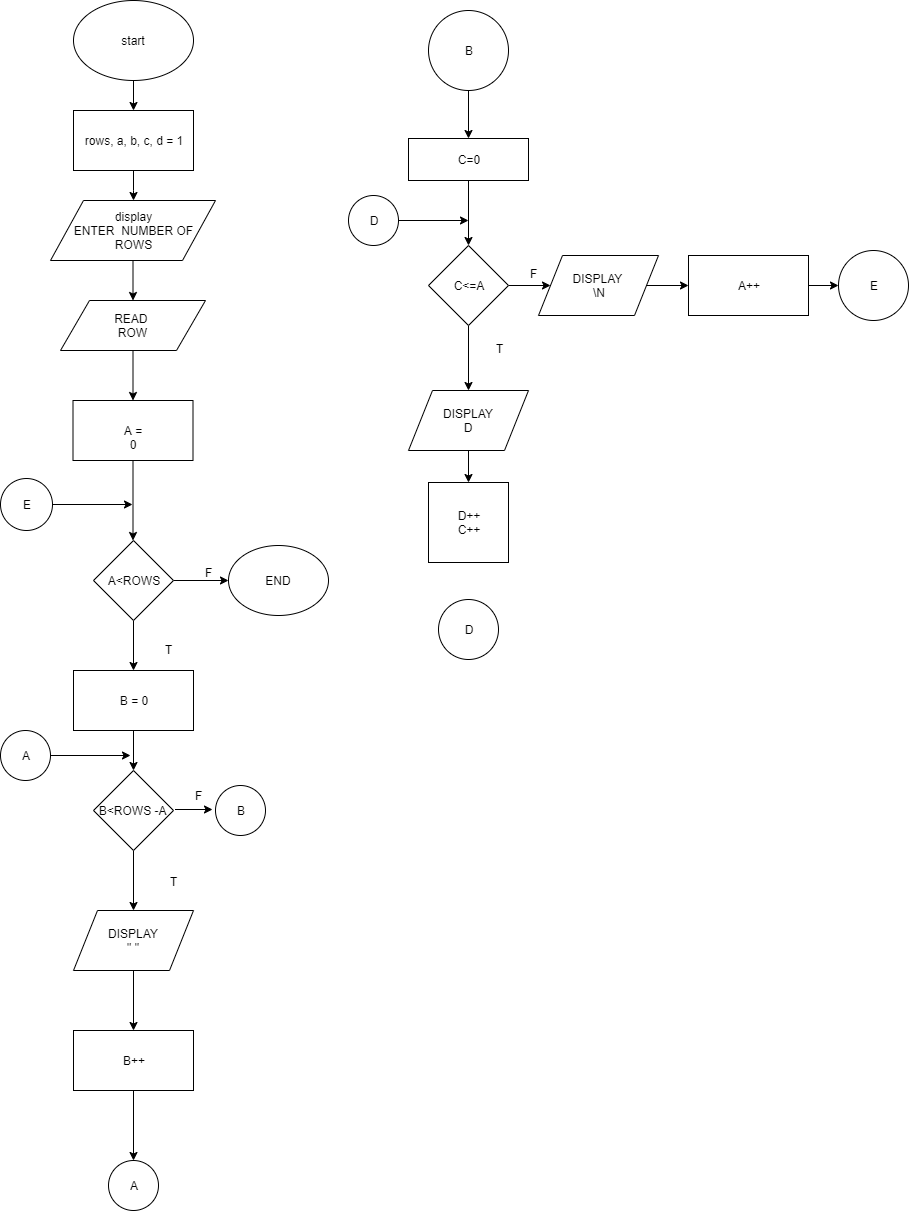

The diagram above was exported from draw.io. Its source (the exported page's mxGraphModel, read from the mxfile embedded in the PNG):
<mxGraphModel dx="868" dy="471" grid="1" gridSize="10" guides="1" tooltips="1" connect="1" arrows="1" fold="1" page="1" pageScale="1" pageWidth="850" pageHeight="1100" math="0" shadow="0">
  <root>
    <mxCell id="0" />
    <mxCell id="1" parent="0" />
    <mxCell id="yGlFGp42ts52qKPYQZ4X-3" value="" style="edgeStyle=orthogonalEdgeStyle;rounded=0;orthogonalLoop=1;jettySize=auto;html=1;" edge="1" parent="1" source="yGlFGp42ts52qKPYQZ4X-1" target="yGlFGp42ts52qKPYQZ4X-2">
      <mxGeometry relative="1" as="geometry" />
    </mxCell>
    <mxCell id="yGlFGp42ts52qKPYQZ4X-1" value="start" style="ellipse;whiteSpace=wrap;html=1;" vertex="1" parent="1">
      <mxGeometry x="365" y="20" width="120" height="80" as="geometry" />
    </mxCell>
    <mxCell id="yGlFGp42ts52qKPYQZ4X-5" value="" style="edgeStyle=orthogonalEdgeStyle;rounded=0;orthogonalLoop=1;jettySize=auto;html=1;" edge="1" parent="1" source="yGlFGp42ts52qKPYQZ4X-2" target="yGlFGp42ts52qKPYQZ4X-4">
      <mxGeometry relative="1" as="geometry" />
    </mxCell>
    <mxCell id="yGlFGp42ts52qKPYQZ4X-2" value="rows, a, b, c, d = 1" style="rounded=0;whiteSpace=wrap;html=1;" vertex="1" parent="1">
      <mxGeometry x="365" y="130" width="120" height="60" as="geometry" />
    </mxCell>
    <mxCell id="yGlFGp42ts52qKPYQZ4X-7" value="" style="edgeStyle=orthogonalEdgeStyle;rounded=0;orthogonalLoop=1;jettySize=auto;html=1;" edge="1" parent="1" source="yGlFGp42ts52qKPYQZ4X-4" target="yGlFGp42ts52qKPYQZ4X-6">
      <mxGeometry relative="1" as="geometry" />
    </mxCell>
    <mxCell id="yGlFGp42ts52qKPYQZ4X-4" value="display&lt;br&gt;ENTER&amp;nbsp; NUMBER OF&lt;br&gt;ROWS" style="shape=parallelogram;perimeter=parallelogramPerimeter;whiteSpace=wrap;html=1;" vertex="1" parent="1">
      <mxGeometry x="342" y="220" width="165" height="60" as="geometry" />
    </mxCell>
    <mxCell id="yGlFGp42ts52qKPYQZ4X-9" value="" style="edgeStyle=orthogonalEdgeStyle;rounded=0;orthogonalLoop=1;jettySize=auto;html=1;" edge="1" parent="1" source="yGlFGp42ts52qKPYQZ4X-6" target="yGlFGp42ts52qKPYQZ4X-8">
      <mxGeometry relative="1" as="geometry" />
    </mxCell>
    <mxCell id="yGlFGp42ts52qKPYQZ4X-6" value="READ&amp;nbsp;&lt;br&gt;ROW" style="shape=parallelogram;perimeter=parallelogramPerimeter;whiteSpace=wrap;html=1;" vertex="1" parent="1">
      <mxGeometry x="352" y="320" width="145" height="50" as="geometry" />
    </mxCell>
    <mxCell id="yGlFGp42ts52qKPYQZ4X-12" value="" style="edgeStyle=orthogonalEdgeStyle;rounded=0;orthogonalLoop=1;jettySize=auto;html=1;" edge="1" parent="1" source="yGlFGp42ts52qKPYQZ4X-8">
      <mxGeometry relative="1" as="geometry">
        <mxPoint x="424.5" y="560" as="targetPoint" />
      </mxGeometry>
    </mxCell>
    <mxCell id="yGlFGp42ts52qKPYQZ4X-8" value="A = 0" style="rounded=0;whiteSpace=wrap;html=1;" vertex="1" parent="1">
      <mxGeometry x="364.5" y="420" width="120" height="60" as="geometry" />
    </mxCell>
    <mxCell id="yGlFGp42ts52qKPYQZ4X-14" value="" style="edgeStyle=orthogonalEdgeStyle;rounded=0;orthogonalLoop=1;jettySize=auto;html=1;" edge="1" parent="1" source="yGlFGp42ts52qKPYQZ4X-10" target="yGlFGp42ts52qKPYQZ4X-13">
      <mxGeometry relative="1" as="geometry" />
    </mxCell>
    <mxCell id="yGlFGp42ts52qKPYQZ4X-35" value="" style="edgeStyle=orthogonalEdgeStyle;rounded=0;orthogonalLoop=1;jettySize=auto;html=1;" edge="1" parent="1" source="yGlFGp42ts52qKPYQZ4X-10" target="yGlFGp42ts52qKPYQZ4X-34">
      <mxGeometry relative="1" as="geometry" />
    </mxCell>
    <mxCell id="yGlFGp42ts52qKPYQZ4X-10" value="A&amp;lt;ROWS" style="rhombus;whiteSpace=wrap;html=1;" vertex="1" parent="1">
      <mxGeometry x="385" y="560" width="80" height="80" as="geometry" />
    </mxCell>
    <mxCell id="yGlFGp42ts52qKPYQZ4X-16" value="" style="edgeStyle=orthogonalEdgeStyle;rounded=0;orthogonalLoop=1;jettySize=auto;html=1;" edge="1" parent="1" source="yGlFGp42ts52qKPYQZ4X-13" target="yGlFGp42ts52qKPYQZ4X-15">
      <mxGeometry relative="1" as="geometry" />
    </mxCell>
    <mxCell id="yGlFGp42ts52qKPYQZ4X-13" value="B = 0" style="rounded=0;whiteSpace=wrap;html=1;" vertex="1" parent="1">
      <mxGeometry x="365" y="690" width="120" height="60" as="geometry" />
    </mxCell>
    <mxCell id="yGlFGp42ts52qKPYQZ4X-18" value="" style="edgeStyle=orthogonalEdgeStyle;rounded=0;orthogonalLoop=1;jettySize=auto;html=1;" edge="1" parent="1" source="yGlFGp42ts52qKPYQZ4X-15" target="yGlFGp42ts52qKPYQZ4X-17">
      <mxGeometry relative="1" as="geometry" />
    </mxCell>
    <mxCell id="yGlFGp42ts52qKPYQZ4X-15" value="B&amp;lt;ROWS -A&amp;nbsp;" style="rhombus;whiteSpace=wrap;html=1;" vertex="1" parent="1">
      <mxGeometry x="385" y="790" width="80" height="80" as="geometry" />
    </mxCell>
    <mxCell id="yGlFGp42ts52qKPYQZ4X-20" value="" style="edgeStyle=orthogonalEdgeStyle;rounded=0;orthogonalLoop=1;jettySize=auto;html=1;" edge="1" parent="1" source="yGlFGp42ts52qKPYQZ4X-17" target="yGlFGp42ts52qKPYQZ4X-19">
      <mxGeometry relative="1" as="geometry" />
    </mxCell>
    <mxCell id="yGlFGp42ts52qKPYQZ4X-17" value="DISPLAY&lt;br&gt;&quot; &quot;" style="shape=parallelogram;perimeter=parallelogramPerimeter;whiteSpace=wrap;html=1;" vertex="1" parent="1">
      <mxGeometry x="365" y="930" width="120" height="60" as="geometry" />
    </mxCell>
    <mxCell id="yGlFGp42ts52qKPYQZ4X-22" value="" style="edgeStyle=orthogonalEdgeStyle;rounded=0;orthogonalLoop=1;jettySize=auto;html=1;" edge="1" parent="1" source="yGlFGp42ts52qKPYQZ4X-19" target="yGlFGp42ts52qKPYQZ4X-21">
      <mxGeometry relative="1" as="geometry" />
    </mxCell>
    <mxCell id="yGlFGp42ts52qKPYQZ4X-19" value="B++" style="rounded=0;whiteSpace=wrap;html=1;" vertex="1" parent="1">
      <mxGeometry x="365" y="1050" width="120" height="60" as="geometry" />
    </mxCell>
    <mxCell id="yGlFGp42ts52qKPYQZ4X-21" value="A" style="ellipse;whiteSpace=wrap;html=1;aspect=fixed;" vertex="1" parent="1">
      <mxGeometry x="400" y="1180" width="50" height="50" as="geometry" />
    </mxCell>
    <mxCell id="yGlFGp42ts52qKPYQZ4X-26" value="" style="edgeStyle=orthogonalEdgeStyle;rounded=0;orthogonalLoop=1;jettySize=auto;html=1;" edge="1" parent="1">
      <mxGeometry relative="1" as="geometry">
        <mxPoint x="466.5" y="829" as="sourcePoint" />
        <mxPoint x="503.5" y="829" as="targetPoint" />
      </mxGeometry>
    </mxCell>
    <mxCell id="yGlFGp42ts52qKPYQZ4X-27" value="B" style="ellipse;whiteSpace=wrap;html=1;aspect=fixed;" vertex="1" parent="1">
      <mxGeometry x="507" y="805" width="50" height="50" as="geometry" />
    </mxCell>
    <mxCell id="yGlFGp42ts52qKPYQZ4X-31" value="" style="edgeStyle=orthogonalEdgeStyle;rounded=0;orthogonalLoop=1;jettySize=auto;html=1;" edge="1" parent="1" source="yGlFGp42ts52qKPYQZ4X-29">
      <mxGeometry relative="1" as="geometry">
        <mxPoint x="422" y="775" as="targetPoint" />
      </mxGeometry>
    </mxCell>
    <mxCell id="yGlFGp42ts52qKPYQZ4X-29" value="A" style="ellipse;whiteSpace=wrap;html=1;aspect=fixed;" vertex="1" parent="1">
      <mxGeometry x="292" y="750" width="50" height="50" as="geometry" />
    </mxCell>
    <mxCell id="yGlFGp42ts52qKPYQZ4X-32" value="T" style="text;html=1;align=center;verticalAlign=middle;resizable=0;points=[];;autosize=1;" vertex="1" parent="1">
      <mxGeometry x="455" y="891" width="20" height="20" as="geometry" />
    </mxCell>
    <mxCell id="yGlFGp42ts52qKPYQZ4X-33" value="F" style="text;html=1;align=center;verticalAlign=middle;resizable=0;points=[];;autosize=1;" vertex="1" parent="1">
      <mxGeometry x="480" y="805" width="20" height="20" as="geometry" />
    </mxCell>
    <mxCell id="yGlFGp42ts52qKPYQZ4X-34" value="END" style="ellipse;whiteSpace=wrap;html=1;" vertex="1" parent="1">
      <mxGeometry x="520" y="565" width="100" height="70" as="geometry" />
    </mxCell>
    <mxCell id="yGlFGp42ts52qKPYQZ4X-36" value="F" style="text;html=1;align=center;verticalAlign=middle;resizable=0;points=[];;autosize=1;" vertex="1" parent="1">
      <mxGeometry x="490" y="582" width="20" height="20" as="geometry" />
    </mxCell>
    <mxCell id="yGlFGp42ts52qKPYQZ4X-37" value="T" style="text;html=1;align=center;verticalAlign=middle;resizable=0;points=[];;autosize=1;" vertex="1" parent="1">
      <mxGeometry x="450" y="659" width="20" height="20" as="geometry" />
    </mxCell>
    <mxCell id="yGlFGp42ts52qKPYQZ4X-40" value="" style="edgeStyle=orthogonalEdgeStyle;rounded=0;orthogonalLoop=1;jettySize=auto;html=1;" edge="1" parent="1" source="yGlFGp42ts52qKPYQZ4X-38">
      <mxGeometry relative="1" as="geometry">
        <mxPoint x="424" y="524" as="targetPoint" />
      </mxGeometry>
    </mxCell>
    <mxCell id="yGlFGp42ts52qKPYQZ4X-38" value="E" style="ellipse;whiteSpace=wrap;html=1;aspect=fixed;" vertex="1" parent="1">
      <mxGeometry x="292" y="498" width="52" height="52" as="geometry" />
    </mxCell>
    <mxCell id="yGlFGp42ts52qKPYQZ4X-45" value="" style="edgeStyle=orthogonalEdgeStyle;rounded=0;orthogonalLoop=1;jettySize=auto;html=1;" edge="1" parent="1" source="yGlFGp42ts52qKPYQZ4X-43" target="yGlFGp42ts52qKPYQZ4X-44">
      <mxGeometry relative="1" as="geometry" />
    </mxCell>
    <mxCell id="yGlFGp42ts52qKPYQZ4X-43" value="B" style="ellipse;whiteSpace=wrap;html=1;aspect=fixed;" vertex="1" parent="1">
      <mxGeometry x="720" y="30" width="80" height="80" as="geometry" />
    </mxCell>
    <mxCell id="yGlFGp42ts52qKPYQZ4X-47" value="" style="edgeStyle=orthogonalEdgeStyle;rounded=0;orthogonalLoop=1;jettySize=auto;html=1;" edge="1" parent="1" source="yGlFGp42ts52qKPYQZ4X-44" target="yGlFGp42ts52qKPYQZ4X-46">
      <mxGeometry relative="1" as="geometry" />
    </mxCell>
    <mxCell id="yGlFGp42ts52qKPYQZ4X-44" value="C=0" style="rounded=0;whiteSpace=wrap;html=1;" vertex="1" parent="1">
      <mxGeometry x="700" y="158" width="120" height="42" as="geometry" />
    </mxCell>
    <mxCell id="yGlFGp42ts52qKPYQZ4X-49" value="" style="edgeStyle=orthogonalEdgeStyle;rounded=0;orthogonalLoop=1;jettySize=auto;html=1;" edge="1" parent="1" source="yGlFGp42ts52qKPYQZ4X-46" target="yGlFGp42ts52qKPYQZ4X-48">
      <mxGeometry relative="1" as="geometry" />
    </mxCell>
    <mxCell id="yGlFGp42ts52qKPYQZ4X-62" value="" style="edgeStyle=orthogonalEdgeStyle;rounded=0;orthogonalLoop=1;jettySize=auto;html=1;" edge="1" parent="1" source="yGlFGp42ts52qKPYQZ4X-46" target="yGlFGp42ts52qKPYQZ4X-57">
      <mxGeometry relative="1" as="geometry" />
    </mxCell>
    <mxCell id="yGlFGp42ts52qKPYQZ4X-46" value="C&amp;lt;=A" style="rhombus;whiteSpace=wrap;html=1;" vertex="1" parent="1">
      <mxGeometry x="720" y="265" width="80" height="80" as="geometry" />
    </mxCell>
    <mxCell id="yGlFGp42ts52qKPYQZ4X-54" value="" style="edgeStyle=orthogonalEdgeStyle;rounded=0;orthogonalLoop=1;jettySize=auto;html=1;" edge="1" parent="1" source="yGlFGp42ts52qKPYQZ4X-48" target="yGlFGp42ts52qKPYQZ4X-53">
      <mxGeometry relative="1" as="geometry" />
    </mxCell>
    <mxCell id="yGlFGp42ts52qKPYQZ4X-48" value="DISPLAY&lt;br&gt;D" style="shape=parallelogram;perimeter=parallelogramPerimeter;whiteSpace=wrap;html=1;" vertex="1" parent="1">
      <mxGeometry x="700" y="410" width="120" height="60" as="geometry" />
    </mxCell>
    <mxCell id="yGlFGp42ts52qKPYQZ4X-52" value="" style="edgeStyle=orthogonalEdgeStyle;rounded=0;orthogonalLoop=1;jettySize=auto;html=1;" edge="1" parent="1" source="yGlFGp42ts52qKPYQZ4X-50">
      <mxGeometry relative="1" as="geometry">
        <mxPoint x="760" y="240" as="targetPoint" />
      </mxGeometry>
    </mxCell>
    <mxCell id="yGlFGp42ts52qKPYQZ4X-50" value="D" style="ellipse;whiteSpace=wrap;html=1;aspect=fixed;" vertex="1" parent="1">
      <mxGeometry x="640" y="215" width="50" height="50" as="geometry" />
    </mxCell>
    <mxCell id="yGlFGp42ts52qKPYQZ4X-53" value="D++&lt;br&gt;C++" style="whiteSpace=wrap;html=1;aspect=fixed;" vertex="1" parent="1">
      <mxGeometry x="720" y="502" width="80" height="80" as="geometry" />
    </mxCell>
    <mxCell id="yGlFGp42ts52qKPYQZ4X-56" value="D" style="ellipse;whiteSpace=wrap;html=1;aspect=fixed;" vertex="1" parent="1">
      <mxGeometry x="730" y="619" width="60" height="60" as="geometry" />
    </mxCell>
    <mxCell id="yGlFGp42ts52qKPYQZ4X-61" value="" style="edgeStyle=orthogonalEdgeStyle;rounded=0;orthogonalLoop=1;jettySize=auto;html=1;" edge="1" parent="1" source="yGlFGp42ts52qKPYQZ4X-57" target="yGlFGp42ts52qKPYQZ4X-58">
      <mxGeometry relative="1" as="geometry" />
    </mxCell>
    <mxCell id="yGlFGp42ts52qKPYQZ4X-57" value="DISPLAY&amp;nbsp;&lt;br&gt;\N" style="shape=parallelogram;perimeter=parallelogramPerimeter;whiteSpace=wrap;html=1;" vertex="1" parent="1">
      <mxGeometry x="830" y="275" width="120" height="60" as="geometry" />
    </mxCell>
    <mxCell id="yGlFGp42ts52qKPYQZ4X-60" value="" style="edgeStyle=orthogonalEdgeStyle;rounded=0;orthogonalLoop=1;jettySize=auto;html=1;" edge="1" parent="1" source="yGlFGp42ts52qKPYQZ4X-58" target="yGlFGp42ts52qKPYQZ4X-59">
      <mxGeometry relative="1" as="geometry" />
    </mxCell>
    <mxCell id="yGlFGp42ts52qKPYQZ4X-58" value="A++" style="rounded=0;whiteSpace=wrap;html=1;" vertex="1" parent="1">
      <mxGeometry x="980" y="275" width="120" height="60" as="geometry" />
    </mxCell>
    <mxCell id="yGlFGp42ts52qKPYQZ4X-59" value="E" style="ellipse;whiteSpace=wrap;html=1;aspect=fixed;" vertex="1" parent="1">
      <mxGeometry x="1130" y="270" width="70" height="70" as="geometry" />
    </mxCell>
    <mxCell id="yGlFGp42ts52qKPYQZ4X-63" value="F" style="text;html=1;align=center;verticalAlign=middle;resizable=0;points=[];;autosize=1;" vertex="1" parent="1">
      <mxGeometry x="815" y="283" width="20" height="20" as="geometry" />
    </mxCell>
    <mxCell id="yGlFGp42ts52qKPYQZ4X-64" value="T" style="text;html=1;align=center;verticalAlign=middle;resizable=0;points=[];;autosize=1;" vertex="1" parent="1">
      <mxGeometry x="781" y="358" width="20" height="20" as="geometry" />
    </mxCell>
  </root>
</mxGraphModel>